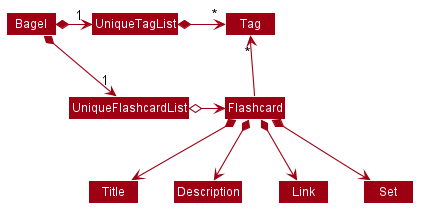

The diagram above was rendered by PlantUML. Its source (embedded in the PNG):
@startuml








skinparam BackgroundColor #FFFFFFF

skinparam Shadowing false

skinparam Class {
    FontColor #FFFFFF
    BorderThickness 1
    BorderColor #FFFFFF
    StereotypeFontColor #FFFFFF
    FontName Arial
}

skinparam Actor {
    BorderColor #000000
    Color #000000
    FontName Arial
}

skinparam Sequence {
    MessageAlign center
    BoxFontSize 15
    BoxPadding 0
    BoxFontColor #FFFFFF
    FontName Arial
}

skinparam Participant {
    FontColor #FFFFFFF
    Padding 20
}

skinparam MinClassWidth 50
skinparam ParticipantPadding 10
skinparam Shadowing false
skinparam DefaultTextAlignment center
skinparam packageStyle Rectangle

hide footbox
hide members
hide circle
skinparam arrowThickness 1.1
skinparam arrowColor #9D0012
skinparam classBackgroundColor #9D0012

Bagel *-right-> "1" UniqueFlashcardList
Bagel *-right-> "1" UniqueTagList
UniqueTagList -[hidden]down- UniqueFlashcardList
UniqueTagList -[hidden]down- UniqueFlashcardList

UniqueTagList *-right-> "*" Tag
UniqueFlashcardList o-right-> Flashcard

Flashcard -up-> "*" Tag

Flashcard *--> Title
Flashcard *--> Description
Flashcard *--> Link
Flashcard *--> Set
@enduml